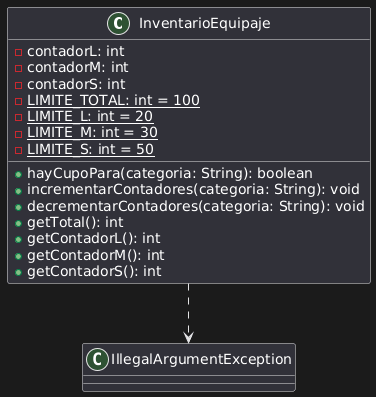

The diagram above was rendered by PlantUML. Its source (embedded in the PNG):
@startuml
class InventarioEquipaje {
  - contadorL: int
  - contadorM: int
  - contadorS: int
  - {static} LIMITE_TOTAL: int = 100
  - {static} LIMITE_L: int = 20
  - {static} LIMITE_M: int = 30
  - {static} LIMITE_S: int = 50
  + hayCupoPara(categoria: String): boolean
  + incrementarContadores(categoria: String): void
  + decrementarContadores(categoria: String): void
  + getTotal(): int
  + getContadorL(): int
  + getContadorM(): int
  + getContadorS(): int
}

InventarioEquipaje ..> IllegalArgumentException
@enduml